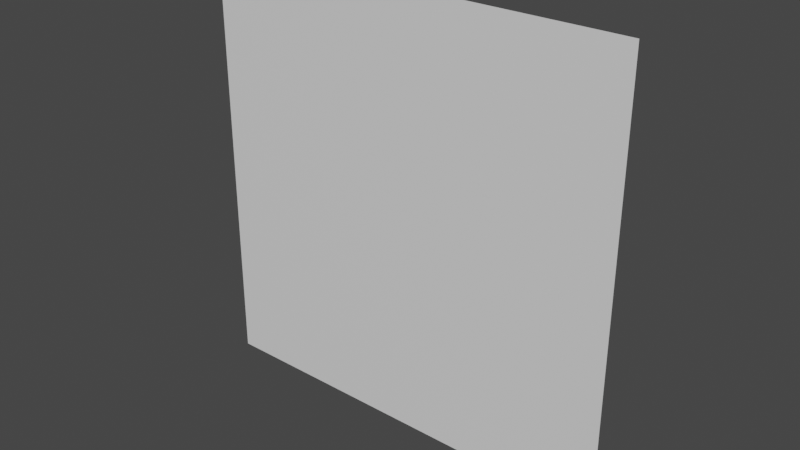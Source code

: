 # Source: floor.blend  (saved by Blender 3.2.14; exported with 4.5.12 LTS)
import bpy
from mathutils import Matrix  # noqa: F401  (used for matrix-valued properties, if any)

bpy.ops.wm.read_factory_settings(use_empty=True)
scene = bpy.context.scene
scene.name = 'Scene'

# ---- collections
col_collection = bpy.data.collections.new('Collection'); scene.collection.children.link(col_collection)

# ---- materials (node trees are filled in below, after node groups)
mat_material = bpy.data.materials.new('Material')
mat_material.alpha_threshold = 0.0
mat_material.use_transparent_shadow = False
mat_material.line_color = (0.0, 0.0, 0.0, 1.0)

# ---- material node trees
mat_material.use_nodes = True; mat_material.node_tree.nodes.clear()
_N = mat_material.node_tree.nodes; _L = mat_material.node_tree.links
n0 = _N.new('ShaderNodeOutputMaterial'); n0.name = 'Material Output'; n0.location = (300, 300)
n1 = _N.new('ShaderNodeBsdfPrincipled'); n1.name = 'Principled BSDF'; n1.location = (10, 300)
n1.distribution = 'GGX'
n1.subsurface_method = 'RANDOM_WALK_SKIN'
n1.inputs[2].default_value = 0.4
n1.inputs[3].default_value = 1.45
n1.inputs[27].default_value = (0.0, 0.0, 0.0, 1.0)
n1.inputs[28].default_value = 1.0
_L.new(n1.outputs[0], n0.inputs[0])
n0.is_active_output = True

# ---- world
world_world = bpy.data.worlds.new('World'); scene.world = world_world
world_world.use_nodes = True; world_world.node_tree.nodes.clear()
_N = world_world.node_tree.nodes; _L = world_world.node_tree.links
n0 = _N.new('ShaderNodeOutputWorld'); n0.name = 'World Output'; n0.location = (300, 300)
n1 = _N.new('ShaderNodeBackground'); n1.name = 'Background'; n1.location = (10, 300)
n1.inputs[0].default_value = (0.05088, 0.05088, 0.05088, 1.0)
_L.new(n1.outputs[0], n0.inputs[0])
n0.is_active_output = True
world_world.color = (0.05088, 0.05088, 0.05088)
world_world.use_sun_shadow = False
world_world.sun_shadow_jitter_overblur = 0.0

# ---- meshes
me_cube = bpy.data.meshes.new('Cube')
me_cube.from_pydata([(0.0, -2.186e-08, 0.0), (0.0, 2.186e-08, 1.0), (-1.0, -2.186e-08, 0.0), (-1.0, 2.186e-08, 1.0)], [], [(2, 3, 1, 0)])
_uv = me_cube.uv_layers.new(name='UVMap')
_uv.uv.foreach_set('vector', [0.125, 0.5, 0.125, 0.75, 0.375, 0.75, 0.375, 0.5])
me_cube.materials.append(mat_material)
me_cube.use_mirror_vertex_groups = False
me_cube.update()

# ---- objects
ob_floor = bpy.data.objects.new('floor', me_cube)

# ---- transforms, parenting, visibility, modifiers, constraints
ob_floor.location = (0.0, 0.0, 0.0)
ob_floor.lock_rotations_4d = False
ob_floor.empty_display_type = 'ARROWS'
ob_floor.lineart.crease_threshold = 0.0

# ---- collection membership
col_collection.objects.link(ob_floor)

# ---- scene / render settings (as saved in the file)
scene.frame_start = 1; scene.frame_end = 250; scene.frame_set(1)
scene.render.engine = 'BLENDER_EEVEE_NEXT'
scene.cycles.sampling_pattern = 'TABULATED_SOBOL'
scene.cycles.use_light_tree = False
scene.view_settings.view_transform = 'Filmic'
bpy.context.view_layer.update()

# ---- added for rendering (the .blend has no active camera and no usable light): camera, sun
cam_auto = bpy.data.cameras.new('AutoCamera')
cam_auto.lens = 50.0
cam_auto.sensor_width = 36.0
cam_auto.clip_end = 1000.0
ob_auto_camera = bpy.data.objects.new('AutoCamera', cam_auto)
scene.collection.objects.link(ob_auto_camera)
ob_auto_camera.location = (0.808465, -1.57016, 1.54677)
ob_auto_camera.rotation_euler = (1.09748, -7.21219e-08, 0.694738)
scene.camera = ob_auto_camera
light_auto_sun = bpy.data.lights.new('AutoSun', 'SUN')
light_auto_sun.energy = 3.0
light_auto_sun.angle = 0.0523599
ob_auto_sun = bpy.data.objects.new('AutoSun', light_auto_sun)
scene.collection.objects.link(ob_auto_sun)
ob_auto_sun.rotation_euler = (0.872665, 0.174533, 0.523599)
bpy.context.view_layer.update()
